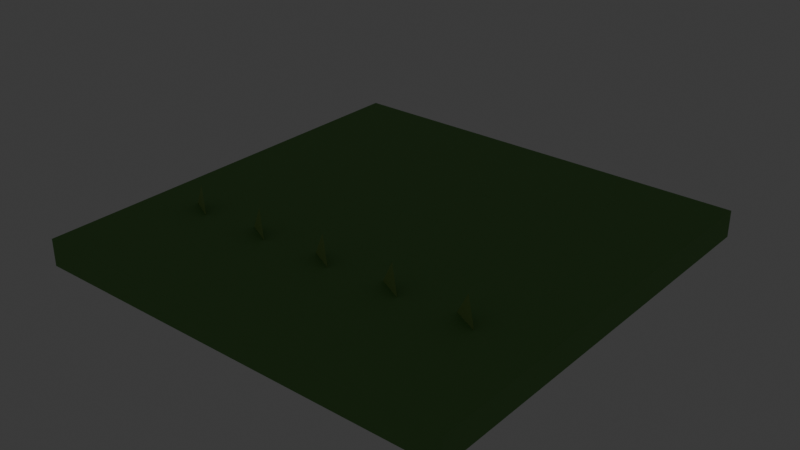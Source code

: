 # Source: source.blend  (saved by Blender 5.2.44; exported with 4.5.12 LTS)
import bpy
from mathutils import Matrix  # noqa: F401  (used for matrix-valued properties, if any)

bpy.ops.wm.read_factory_settings(use_empty=True)
scene = bpy.context.scene
scene.name = 'Scene'

# ---- collections
col_collection = bpy.data.collections.new('Collection'); scene.collection.children.link(col_collection)
col_terrain_grass_flat = bpy.data.collections.new('terrain-grass-flat'); scene.collection.children.link(col_terrain_grass_flat)

# ---- materials (node trees are filled in below, after node groups)
mat_poly_surface = bpy.data.materials.new('poly.surface')
mat_poly_metal = bpy.data.materials.new('poly.metal')
mat_poly_glass = bpy.data.materials.new('poly.glass')
mat_poly_light = bpy.data.materials.new('poly.light')

# ---- material node trees
mat_poly_surface.use_nodes = True; mat_poly_surface.node_tree.nodes.clear()
_N = mat_poly_surface.node_tree.nodes; _L = mat_poly_surface.node_tree.links
n0 = _N.new('ShaderNodeBsdfPrincipled'); n0.name = 'Principled BSDF'; n0.location = (-200, 100)
n0.inputs[2].default_value = 0.8
n0.inputs[10].default_value = 0.005
n1 = _N.new('ShaderNodeOutputMaterial'); n1.name = 'Material Output'; n1.location = (200, 100)
n2 = _N.new('ShaderNodeVertexColor'); n2.name = 'Palette'; n2.location = (0, 0)
n2.layer_name = 'Color'
_L.new(n0.outputs[0], n1.inputs[0])
_L.new(n2.outputs[0], n0.inputs[0])
n1.is_active_output = True
mat_poly_metal.use_nodes = True; mat_poly_metal.node_tree.nodes.clear()
_N = mat_poly_metal.node_tree.nodes; _L = mat_poly_metal.node_tree.links
n0 = _N.new('ShaderNodeBsdfPrincipled'); n0.name = 'Principled BSDF'; n0.location = (-200, 100)
n0.inputs[1].default_value = 0.5
n0.inputs[2].default_value = 0.4
n0.inputs[10].default_value = 0.005
n1 = _N.new('ShaderNodeOutputMaterial'); n1.name = 'Material Output'; n1.location = (200, 100)
n2 = _N.new('ShaderNodeVertexColor'); n2.name = 'Palette'; n2.location = (0, 0)
n2.layer_name = 'Color'
_L.new(n0.outputs[0], n1.inputs[0])
_L.new(n2.outputs[0], n0.inputs[0])
n1.is_active_output = True
mat_poly_glass.use_nodes = True; mat_poly_glass.node_tree.nodes.clear()
_N = mat_poly_glass.node_tree.nodes; _L = mat_poly_glass.node_tree.links
n0 = _N.new('ShaderNodeBsdfPrincipled'); n0.name = 'Principled BSDF'; n0.location = (-200, 100)
n0.inputs[1].default_value = 0.25
n0.inputs[2].default_value = 0.22
n0.inputs[10].default_value = 0.005
n1 = _N.new('ShaderNodeOutputMaterial'); n1.name = 'Material Output'; n1.location = (200, 100)
n2 = _N.new('ShaderNodeVertexColor'); n2.name = 'Palette'; n2.location = (0, 0)
n2.layer_name = 'Color'
_L.new(n0.outputs[0], n1.inputs[0])
_L.new(n2.outputs[0], n0.inputs[0])
n1.is_active_output = True
mat_poly_light.use_nodes = True; mat_poly_light.node_tree.nodes.clear()
_N = mat_poly_light.node_tree.nodes; _L = mat_poly_light.node_tree.links
n0 = _N.new('ShaderNodeBsdfPrincipled'); n0.name = 'Principled BSDF'; n0.location = (-200, 100)
n0.inputs[10].default_value = 0.005
n0.inputs[28].default_value = 1.5
n1 = _N.new('ShaderNodeOutputMaterial'); n1.name = 'Material Output'; n1.location = (200, 100)
n2 = _N.new('ShaderNodeVertexColor'); n2.name = 'Palette'; n2.location = (0, 0)
n2.layer_name = 'Color'
_L.new(n0.outputs[0], n1.inputs[0])
_L.new(n2.outputs[0], n0.inputs[0])
_L.new(n2.outputs[0], n0.inputs[27])
n1.is_active_output = True

# ---- world
world_world = bpy.data.worlds.new('World'); scene.world = world_world
world_world.use_nodes = True; world_world.node_tree.nodes.clear()
_N = world_world.node_tree.nodes; _L = world_world.node_tree.links
n0 = _N.new('ShaderNodeOutputWorld'); n0.name = 'World Output'; n0.location = (200, 100)
n1 = _N.new('ShaderNodeBackground'); n1.name = 'Background'; n1.location = (-200, 100)
n1.inputs[0].default_value = (0.05088, 0.05088, 0.05088, 1.0)
_L.new(n1.outputs[0], n0.inputs[0])
n0.is_active_output = True
world_world.color = (0.05088, 0.05088, 0.05088)
world_world.sun_shadow_jitter_overblur = 0.0

# ---- meshes
me_terrain_grass_flat__body = bpy.data.meshes.new('terrain-grass-flat__body')
me_terrain_grass_flat__body.from_pydata([(-1.0, 1.0, -0.125), (-1.0, -1.0, -0.125), (-1.0, 1.0, 0.0), (-1.0, -1.0, 0.0), (1.0, 1.0, -0.125), (1.0, -1.0, -0.125), (1.0, 1.0, 0.0), (1.0, -1.0, 0.0), (-0.8, -0.4, 0.0), (-0.73, -0.43, 0.12), (-0.68, -0.46, 0.0), (-0.45, -0.4, 0.0), (-0.38, -0.43, 0.12), (-0.33, -0.46, 0.0), (-0.1, -0.4, 0.0), (-0.03, -0.43, 0.12), (0.02, -0.46, 0.0), (0.25, -0.4, 0.0), (0.32, -0.43, 0.12), (0.37, -0.46, 0.0), (0.6, -0.4, 0.0), (0.67, -0.43, 0.12), (0.72, -0.46, 0.0)], [], [(0, 1, 3, 2), (2, 3, 7, 6), (6, 7, 5, 4), (4, 5, 1, 0), (2, 6, 4, 0), (7, 3, 1, 5), (8, 10, 9), (11, 12, 13), (14, 16, 15), (17, 19, 18), (20, 22, 21)])
_ca = me_terrain_grass_flat__body.color_attributes.new('Color', 'FLOAT_COLOR', 'CORNER')
_ca.data.foreach_set('color', [0.1413, 0.3278, 0.09084, 1.0, 0.1413, 0.3278, 0.09084, 1.0, 0.1413, 0.3278, 0.09084, 1.0, 0.1413, 0.3278, 0.09084, 1.0, 0.1413, 0.3278, 0.09084, 1.0, 0.1413, 0.3278, 0.09084, 1.0, 0.1413, 0.3278, 0.09084, 1.0, 0.1413, 0.3278, 0.09084, 1.0, 0.1413, 0.3278, 0.09084, 1.0, 0.1413, 0.3278, 0.09084, 1.0, 0.1413, 0.3278, 0.09084, 1.0, 0.1413, 0.3278, 0.09084, 1.0, 0.1413, 0.3278, 0.09084, 1.0, 0.1413, 0.3278, 0.09084, 1.0, 0.1413, 0.3278, 0.09084, 1.0, 0.1413, 0.3278, 0.09084, 1.0, 0.1413, 0.3278, 0.09084, 1.0, 0.1413, 0.3278, 0.09084, 1.0, 0.1413, 0.3278, 0.09084, 1.0, 0.1413, 0.3278, 0.09084, 1.0, 0.1413, 0.3278, 0.09084, 1.0, 0.1413, 0.3278, 0.09084, 1.0, 0.1413, 0.3278, 0.09084, 1.0, 0.1413, 0.3278, 0.09084, 1.0, 0.305, 0.4851, 0.1441, 1.0, 0.305, 0.4851, 0.1441, 1.0, 0.305, 0.4851, 0.1441, 1.0, 0.305, 0.4851, 0.1441, 1.0, 0.305, 0.4851, 0.1441, 1.0, 0.305, 0.4851, 0.1441, 1.0, 0.305, 0.4851, 0.1441, 1.0, 0.305, 0.4851, 0.1441, 1.0, 0.305, 0.4851, 0.1441, 1.0, 0.305, 0.4851, 0.1441, 1.0, 0.305, 0.4851, 0.1441, 1.0, 0.305, 0.4851, 0.1441, 1.0, 0.305, 0.4851, 0.1441, 1.0, 0.305, 0.4851, 0.1441, 1.0, 0.305, 0.4851, 0.1441, 1.0])
me_terrain_grass_flat__body.materials.append(mat_poly_surface)
me_terrain_grass_flat__body.materials.append(mat_poly_metal)
me_terrain_grass_flat__body.materials.append(mat_poly_glass)
me_terrain_grass_flat__body.materials.append(mat_poly_light)
me_terrain_grass_flat__body.update()

# ---- objects
ob_terrain_grass_flat = bpy.data.objects.new('terrain-grass-flat', None)
ob_terrain_grass_flat__body = bpy.data.objects.new('terrain-grass-flat__body', me_terrain_grass_flat__body)

# ---- transforms, parenting, visibility, modifiers, constraints
ob_terrain_grass_flat.location = (0.0, 0.0, 0.0)
ob_terrain_grass_flat__body.parent = ob_terrain_grass_flat
ob_terrain_grass_flat__body.location = (0.0, 0.0, 0.0)

# ---- collection membership
col_terrain_grass_flat.objects.link(ob_terrain_grass_flat)
col_terrain_grass_flat.objects.link(ob_terrain_grass_flat__body)

# ---- scene / render settings (as saved in the file)
scene.frame_start = 1; scene.frame_end = 250; scene.frame_set(1)
scene.render.engine = 'BLENDER_EEVEE_NEXT'
scene.render.fps = 30
scene.render.bake_bias = 0.0
scene.render.bake_samples = 0
scene.render.compositor_device = 'GPU'
scene.eevee.use_volume_custom_range = False
scene.eevee.fast_gi_thickness_near = 0.1
scene.eevee.fast_gi_thickness_far = 0.0
scene.eevee.ray_tracing_options.screen_trace_thickness = 0.1
bpy.context.view_layer.update()

# ---- added for rendering (the .blend has no active camera): camera
cam_auto = bpy.data.cameras.new('AutoCamera')
cam_auto.lens = 50.0
cam_auto.sensor_width = 36.0
cam_auto.clip_end = 1000.0
ob_auto_camera = bpy.data.objects.new('AutoCamera', cam_auto)
scene.collection.objects.link(ob_auto_camera)
ob_auto_camera.location = (2.62673, -3.15208, 2.09888)
ob_auto_camera.rotation_euler = (1.09748, -7.21219e-08, 0.694738)
scene.camera = ob_auto_camera
bpy.context.view_layer.update()
